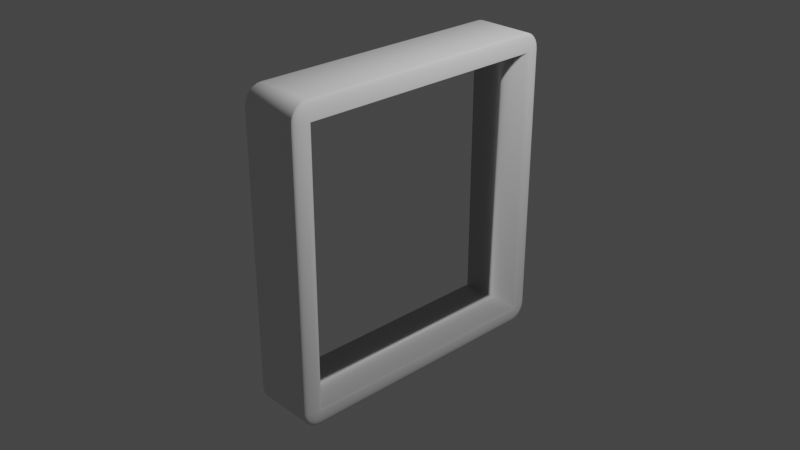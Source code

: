 # Source: squaring.blend  (saved by Blender 2.93.21; exported with 4.5.12 LTS)
import bpy
from mathutils import Matrix  # noqa: F401  (used for matrix-valued properties, if any)

bpy.ops.wm.read_factory_settings(use_empty=True)
scene = bpy.context.scene
scene.name = 'Scene'

# ---- collections
col_collection = bpy.data.collections.new('Collection'); scene.collection.children.link(col_collection)

# ---- world
world_world = bpy.data.worlds.new('World'); scene.world = world_world
world_world.use_nodes = True; world_world.node_tree.nodes.clear()
_N = world_world.node_tree.nodes; _L = world_world.node_tree.links
n0 = _N.new('ShaderNodeOutputWorld'); n0.name = 'World Output'; n0.location = (300, 300)
n1 = _N.new('ShaderNodeBackground'); n1.name = 'Background'; n1.location = (10, 300)
n1.inputs[0].default_value = (0.05088, 0.05088, 0.05088, 1.0)
_L.new(n1.outputs[0], n0.inputs[0])
n0.is_active_output = True
world_world.color = (0.05088, 0.05088, 0.05088)
world_world.use_sun_shadow = False
world_world.sun_shadow_jitter_overblur = 0.0

# ---- cameras
cam_camera = bpy.data.cameras.new('Camera')
cam_camera.clip_end = 100.0
cam_camera.ortho_scale = 7.314

# ---- lights
light_light = bpy.data.lights.new('Light', 'POINT')
light_light.transmission_factor = 0.0
light_light.energy = 1000.0
light_light.shadow_soft_size = 0.1
light_light.shadow_maximum_resolution = 0.006
light_light.use_absolute_resolution = True

# ---- meshes
me_cube_001 = bpy.data.meshes.new('Cube.001')
me_cube_001.from_pydata([(-0.8832, -0.8832, -1.0), (-0.8832, -1.0, -0.8832), (-1.0, -0.8832, -0.8832), (-0.8832, -0.9134, -0.996), (-0.8832, -0.9416, -0.9843), (-0.8832, -0.9658, -0.9658), (-0.9134, -0.8832, -0.996), (-0.9143, -0.9146, -0.9913), (-0.9138, -0.9418, -0.9795), (-0.9132, -0.963, -0.963), (-0.9416, -0.8832, -0.9843), (-0.9418, -0.914, -0.9794), (-0.9388, -0.9388, -0.9695), (-0.9364, -0.9567, -0.9567), (-0.9506, -0.9506, -0.9506), (-0.9134, -0.996, -0.8832), (-0.9416, -0.9843, -0.8832), (-0.9658, -0.9658, -0.8832), (-0.8832, -0.996, -0.9134), (-0.9146, -0.9913, -0.9143), (-0.9418, -0.9795, -0.9138), (-0.963, -0.963, -0.9132), (-0.8832, -0.9843, -0.9416), (-0.914, -0.9794, -0.9418), (-0.9388, -0.9695, -0.9388), (-0.9567, -0.9567, -0.9364), (-0.996, -0.8832, -0.9134), (-0.9843, -0.8832, -0.9416), (-0.9658, -0.8832, -0.9658), (-0.996, -0.9134, -0.8832), (-0.9913, -0.9143, -0.9146), (-0.9795, -0.9138, -0.9418), (-0.963, -0.9132, -0.963), (-0.9843, -0.9416, -0.8832), (-0.9794, -0.9418, -0.914), (-0.9695, -0.9388, -0.9388), (-0.9567, -0.9364, -0.9567), (-0.8832, -1.0, 0.8832), (-0.8832, -0.8832, 1.0), (-1.0, -0.8832, 0.8832), (-0.8832, -0.996, 0.9134), (-0.8832, -0.9843, 0.9416), (-0.8832, -0.9658, 0.9658), (-0.9134, -0.996, 0.8832), (-0.9143, -0.9913, 0.9146), (-0.9138, -0.9795, 0.9418), (-0.9132, -0.963, 0.963), (-0.9416, -0.9843, 0.8832), (-0.9418, -0.9794, 0.914), (-0.9388, -0.9695, 0.9388), (-0.9364, -0.9567, 0.9567), (-0.9506, -0.9506, 0.9506), (-0.9134, -0.8832, 0.996), (-0.9416, -0.8832, 0.9843), (-0.9658, -0.8832, 0.9658), (-0.8832, -0.9134, 0.996), (-0.9146, -0.9143, 0.9913), (-0.9418, -0.9138, 0.9795), (-0.963, -0.9132, 0.963), (-0.8832, -0.9416, 0.9843), (-0.914, -0.9418, 0.9794), (-0.9388, -0.9388, 0.9695), (-0.9567, -0.9364, 0.9567), (-0.996, -0.9134, 0.8832), (-0.9843, -0.9416, 0.8832), (-0.9658, -0.9658, 0.8832), (-0.996, -0.8832, 0.9134), (-0.9913, -0.9146, 0.9143), (-0.9795, -0.9418, 0.9138), (-0.963, -0.963, 0.9132), (-0.9843, -0.8832, 0.9416), (-0.9794, -0.914, 0.9418), (-0.9695, -0.9388, 0.9388), (-0.9567, -0.9567, 0.9364), (-0.8832, 0.8832, -1.0), (-1.0, 0.8832, -0.8832), (-0.8832, 1.0, -0.8832), (-0.9134, 0.8832, -0.996), (-0.9416, 0.8832, -0.9843), (-0.9658, 0.8832, -0.9658), (-0.8832, 0.9134, -0.996), (-0.9146, 0.9143, -0.9913), (-0.9418, 0.9138, -0.9795), (-0.963, 0.9132, -0.963), (-0.8832, 0.9416, -0.9843), (-0.914, 0.9418, -0.9794), (-0.9388, 0.9388, -0.9695), (-0.9567, 0.9364, -0.9567), (-0.9506, 0.9506, -0.9506), (-0.996, 0.9134, -0.8832), (-0.9843, 0.9416, -0.8832), (-0.9658, 0.9658, -0.8832), (-0.996, 0.8832, -0.9134), (-0.9913, 0.9146, -0.9143), (-0.9795, 0.9418, -0.9138), (-0.963, 0.963, -0.9132), (-0.9843, 0.8832, -0.9416), (-0.9794, 0.914, -0.9418), (-0.9695, 0.9388, -0.9388), (-0.9567, 0.9567, -0.9364), (-0.8832, 0.996, -0.9134), (-0.8832, 0.9843, -0.9416), (-0.8832, 0.9658, -0.9658), (-0.9134, 0.996, -0.8832), (-0.9143, 0.9913, -0.9146), (-0.9138, 0.9795, -0.9418), (-0.9132, 0.963, -0.963), (-0.9416, 0.9843, -0.8832), (-0.9418, 0.9794, -0.914), (-0.9388, 0.9695, -0.9388), (-0.9364, 0.9567, -0.9567), (-0.8832, 0.8832, 1.0), (-0.8832, 1.0, 0.8832), (-1.0, 0.8832, 0.8832), (-0.8832, 0.9134, 0.996), (-0.8832, 0.9416, 0.9843), (-0.8832, 0.9658, 0.9658), (-0.9134, 0.8832, 0.996), (-0.9143, 0.9146, 0.9913), (-0.9138, 0.9418, 0.9795), (-0.9132, 0.963, 0.963), (-0.9416, 0.8832, 0.9843), (-0.9418, 0.914, 0.9794), (-0.9388, 0.9388, 0.9695), (-0.9364, 0.9567, 0.9567), (-0.9506, 0.9506, 0.9506), (-0.9134, 0.996, 0.8832), (-0.9416, 0.9843, 0.8832), (-0.9658, 0.9658, 0.8832), (-0.8832, 0.996, 0.9134), (-0.9146, 0.9913, 0.9143), (-0.9418, 0.9795, 0.9138), (-0.963, 0.963, 0.9132), (-0.8832, 0.9843, 0.9416), (-0.914, 0.9794, 0.9418), (-0.9388, 0.9695, 0.9388), (-0.9567, 0.9567, 0.9364), (-0.996, 0.8832, 0.9134), (-0.9843, 0.8832, 0.9416), (-0.9658, 0.8832, 0.9658), (-0.996, 0.9134, 0.8832), (-0.9913, 0.9143, 0.9146), (-0.9795, 0.9138, 0.9418), (-0.963, 0.9132, 0.963), (-0.9843, 0.9416, 0.8832), (-0.9794, 0.9418, 0.914), (-0.9695, 0.9388, 0.9388), (-0.9567, 0.9364, 0.9567), (0.8832, -0.8832, -1.0), (1.0, -0.8832, -0.8832), (0.8832, -1.0, -0.8832), (0.9134, -0.8832, -0.996), (0.9416, -0.8832, -0.9843), (0.9658, -0.8832, -0.9658), (0.8832, -0.9134, -0.996), (0.9146, -0.9143, -0.9913), (0.9418, -0.9138, -0.9795), (0.963, -0.9132, -0.963), (0.8832, -0.9416, -0.9843), (0.914, -0.9418, -0.9794), (0.9388, -0.9388, -0.9695), (0.9567, -0.9364, -0.9567), (0.9506, -0.9506, -0.9506), (0.996, -0.9134, -0.8832), (0.9843, -0.9416, -0.8832), (0.9658, -0.9658, -0.8832), (0.996, -0.8832, -0.9134), (0.9913, -0.9146, -0.9143), (0.9795, -0.9418, -0.9138), (0.963, -0.963, -0.9132), (0.9843, -0.8832, -0.9416), (0.9794, -0.914, -0.9418), (0.9695, -0.9388, -0.9388), (0.9567, -0.9567, -0.9364), (0.8832, -0.996, -0.9134), (0.8832, -0.9843, -0.9416), (0.8832, -0.9658, -0.9658), (0.9134, -0.996, -0.8832), (0.9143, -0.9913, -0.9146), (0.9138, -0.9795, -0.9418), (0.9132, -0.963, -0.963), (0.9416, -0.9843, -0.8832), (0.9418, -0.9794, -0.914), (0.9388, -0.9695, -0.9388), (0.9364, -0.9567, -0.9567), (0.8832, -0.8832, 1.0), (0.8832, -1.0, 0.8832), (1.0, -0.8832, 0.8832), (0.8832, -0.9134, 0.996), (0.8832, -0.9416, 0.9843), (0.8832, -0.9658, 0.9658), (0.9134, -0.8832, 0.996), (0.9143, -0.9146, 0.9913), (0.9138, -0.9418, 0.9795), (0.9132, -0.963, 0.963), (0.9416, -0.8832, 0.9843), (0.9418, -0.914, 0.9794), (0.9388, -0.9388, 0.9695), (0.9364, -0.9567, 0.9567), (0.9506, -0.9506, 0.9506), (0.9134, -0.996, 0.8832), (0.9416, -0.9843, 0.8832), (0.9658, -0.9658, 0.8832), (0.8832, -0.996, 0.9134), (0.9146, -0.9913, 0.9143), (0.9418, -0.9795, 0.9138), (0.963, -0.963, 0.9132), (0.8832, -0.9843, 0.9416), (0.914, -0.9794, 0.9418), (0.9388, -0.9695, 0.9388), (0.9567, -0.9567, 0.9364), (0.996, -0.8832, 0.9134), (0.9843, -0.8832, 0.9416), (0.9658, -0.8832, 0.9658), (0.996, -0.9134, 0.8832), (0.9913, -0.9143, 0.9146), (0.9795, -0.9138, 0.9418), (0.963, -0.9132, 0.963), (0.9843, -0.9416, 0.8832), (0.9794, -0.9418, 0.914), (0.9695, -0.9388, 0.9388), (0.9567, -0.9364, 0.9567), (0.8832, 0.8832, -1.0), (0.8832, 1.0, -0.8832), (1.0, 0.8832, -0.8832), (0.8832, 0.9134, -0.996), (0.8832, 0.9416, -0.9843), (0.8832, 0.9658, -0.9658), (0.9134, 0.8832, -0.996), (0.9143, 0.9146, -0.9913), (0.9138, 0.9418, -0.9795), (0.9132, 0.963, -0.963), (0.9416, 0.8832, -0.9843), (0.9418, 0.914, -0.9794), (0.9388, 0.9388, -0.9695), (0.9364, 0.9567, -0.9567), (0.9506, 0.9506, -0.9506), (0.9134, 0.996, -0.8832), (0.9416, 0.9843, -0.8832), (0.9658, 0.9658, -0.8832), (0.8832, 0.996, -0.9134), (0.9146, 0.9913, -0.9143), (0.9418, 0.9795, -0.9138), (0.963, 0.963, -0.9132), (0.8832, 0.9843, -0.9416), (0.914, 0.9794, -0.9418), (0.9388, 0.9695, -0.9388), (0.9567, 0.9567, -0.9364), (0.996, 0.8832, -0.9134), (0.9843, 0.8832, -0.9416), (0.9658, 0.8832, -0.9658), (0.996, 0.9134, -0.8832), (0.9913, 0.9143, -0.9146), (0.9795, 0.9138, -0.9418), (0.963, 0.9132, -0.963), (0.9843, 0.9416, -0.8832), (0.9794, 0.9418, -0.914), (0.9695, 0.9388, -0.9388), (0.9567, 0.9364, -0.9567), (0.8832, 0.8832, 1.0), (1.0, 0.8832, 0.8832), (0.8832, 1.0, 0.8832), (0.9134, 0.8832, 0.996), (0.9416, 0.8832, 0.9843), (0.9658, 0.8832, 0.9658), (0.8832, 0.9134, 0.996), (0.9146, 0.9143, 0.9913), (0.9418, 0.9138, 0.9795), (0.963, 0.9132, 0.963), (0.8832, 0.9416, 0.9843), (0.914, 0.9418, 0.9794), (0.9388, 0.9388, 0.9695), (0.9567, 0.9364, 0.9567), (0.9506, 0.9506, 0.9506), (0.996, 0.9134, 0.8832), (0.9843, 0.9416, 0.8832), (0.9658, 0.9658, 0.8832), (0.996, 0.8832, 0.9134), (0.9913, 0.9146, 0.9143), (0.9795, 0.9418, 0.9138), (0.963, 0.963, 0.9132), (0.9843, 0.8832, 0.9416), (0.9794, 0.914, 0.9418), (0.9695, 0.9388, 0.9388), (0.9567, 0.9567, 0.9364), (0.8832, 0.996, 0.9134), (0.8832, 0.9843, 0.9416), (0.8832, 0.9658, 0.9658), (0.9134, 0.996, 0.8832), (0.9143, 0.9913, 0.9146), (0.9138, 0.9795, 0.9418), (0.9132, 0.963, 0.963), (0.9416, 0.9843, 0.8832), (0.9418, 0.9794, 0.914), (0.9388, 0.9695, 0.9388), (0.9364, 0.9567, 0.9567)], [], [(150, 186, 37, 1), (260, 187, 39, 113), (259, 111, 38, 185), (224, 260, 113, 75), (76, 112, 261, 223), (0, 3, 7, 6), (3, 4, 8, 7), (4, 5, 9, 8), (6, 7, 11, 10), (7, 8, 12, 11), (8, 9, 13, 12), (10, 11, 32, 28), (11, 12, 36, 32), (12, 13, 14, 36), (1, 15, 19, 18), (15, 16, 20, 19), (16, 17, 21, 20), (18, 19, 23, 22), (19, 20, 24, 23), (20, 21, 25, 24), (22, 23, 9, 5), (23, 24, 13, 9), (24, 25, 14, 13), (2, 26, 30, 29), (26, 27, 31, 30), (27, 28, 32, 31), (29, 30, 34, 33), (30, 31, 35, 34), (31, 32, 36, 35), (33, 34, 21, 17), (34, 35, 25, 21), (35, 36, 14, 25), (37, 40, 44, 43), (40, 41, 45, 44), (41, 42, 46, 45), (43, 44, 48, 47), (44, 45, 49, 48), (45, 46, 50, 49), (47, 48, 69, 65), (48, 49, 73, 69), (49, 50, 51, 73), (38, 52, 56, 55), (52, 53, 57, 56), (53, 54, 58, 57), (55, 56, 60, 59), (56, 57, 61, 60), (57, 58, 62, 61), (59, 60, 46, 42), (60, 61, 50, 46), (61, 62, 51, 50), (39, 63, 67, 66), (63, 64, 68, 67), (64, 65, 69, 68), (66, 67, 71, 70), (67, 68, 72, 71), (68, 69, 73, 72), (70, 71, 58, 54), (71, 72, 62, 58), (72, 73, 51, 62), (74, 77, 81, 80), (77, 78, 82, 81), (78, 79, 83, 82), (80, 81, 85, 84), (81, 82, 86, 85), (82, 83, 87, 86), (84, 85, 106, 102), (85, 86, 110, 106), (86, 87, 88, 110), (75, 89, 93, 92), (89, 90, 94, 93), (90, 91, 95, 94), (92, 93, 97, 96), (93, 94, 98, 97), (94, 95, 99, 98), (96, 97, 83, 79), (97, 98, 87, 83), (98, 99, 88, 87), (76, 100, 104, 103), (100, 101, 105, 104), (101, 102, 106, 105), (103, 104, 108, 107), (104, 105, 109, 108), (105, 106, 110, 109), (107, 108, 95, 91), (108, 109, 99, 95), (109, 110, 88, 99), (111, 114, 118, 117), (114, 115, 119, 118), (115, 116, 120, 119), (117, 118, 122, 121), (118, 119, 123, 122), (119, 120, 124, 123), (121, 122, 143, 139), (122, 123, 147, 143), (123, 124, 125, 147), (112, 126, 130, 129), (126, 127, 131, 130), (127, 128, 132, 131), (129, 130, 134, 133), (130, 131, 135, 134), (131, 132, 136, 135), (133, 134, 120, 116), (134, 135, 124, 120), (135, 136, 125, 124), (113, 137, 141, 140), (137, 138, 142, 141), (138, 139, 143, 142), (140, 141, 145, 144), (141, 142, 146, 145), (142, 143, 147, 146), (144, 145, 132, 128), (145, 146, 136, 132), (146, 147, 125, 136), (148, 151, 155, 154), (151, 152, 156, 155), (152, 153, 157, 156), (154, 155, 159, 158), (155, 156, 160, 159), (156, 157, 161, 160), (158, 159, 180, 176), (159, 160, 184, 180), (160, 161, 162, 184), (149, 163, 167, 166), (163, 164, 168, 167), (164, 165, 169, 168), (166, 167, 171, 170), (167, 168, 172, 171), (168, 169, 173, 172), (170, 171, 157, 153), (171, 172, 161, 157), (172, 173, 162, 161), (150, 174, 178, 177), (174, 175, 179, 178), (175, 176, 180, 179), (177, 178, 182, 181), (178, 179, 183, 182), (179, 180, 184, 183), (181, 182, 169, 165), (182, 183, 173, 169), (183, 184, 162, 173), (185, 188, 192, 191), (188, 189, 193, 192), (189, 190, 194, 193), (191, 192, 196, 195), (192, 193, 197, 196), (193, 194, 198, 197), (195, 196, 217, 213), (196, 197, 221, 217), (197, 198, 199, 221), (186, 200, 204, 203), (200, 201, 205, 204), (201, 202, 206, 205), (203, 204, 208, 207), (204, 205, 209, 208), (205, 206, 210, 209), (207, 208, 194, 190), (208, 209, 198, 194), (209, 210, 199, 198), (187, 211, 215, 214), (211, 212, 216, 215), (212, 213, 217, 216), (214, 215, 219, 218), (215, 216, 220, 219), (216, 217, 221, 220), (218, 219, 206, 202), (219, 220, 210, 206), (220, 221, 199, 210), (222, 225, 229, 228), (225, 226, 230, 229), (226, 227, 231, 230), (228, 229, 233, 232), (229, 230, 234, 233), (230, 231, 235, 234), (232, 233, 254, 250), (233, 234, 258, 254), (234, 235, 236, 258), (223, 237, 241, 240), (237, 238, 242, 241), (238, 239, 243, 242), (240, 241, 245, 244), (241, 242, 246, 245), (242, 243, 247, 246), (244, 245, 231, 227), (245, 246, 235, 231), (246, 247, 236, 235), (224, 248, 252, 251), (248, 249, 253, 252), (249, 250, 254, 253), (251, 252, 256, 255), (252, 253, 257, 256), (253, 254, 258, 257), (255, 256, 243, 239), (256, 257, 247, 243), (257, 258, 236, 247), (259, 262, 266, 265), (262, 263, 267, 266), (263, 264, 268, 267), (265, 266, 270, 269), (266, 267, 271, 270), (267, 268, 272, 271), (269, 270, 291, 287), (270, 271, 295, 291), (271, 272, 273, 295), (260, 274, 278, 277), (274, 275, 279, 278), (275, 276, 280, 279), (277, 278, 282, 281), (278, 279, 283, 282), (279, 280, 284, 283), (281, 282, 268, 264), (282, 283, 272, 268), (283, 284, 273, 272), (261, 285, 289, 288), (285, 286, 290, 289), (286, 287, 291, 290), (288, 289, 293, 292), (289, 290, 294, 293), (290, 291, 295, 294), (292, 293, 280, 276), (293, 294, 284, 280), (294, 295, 273, 284), (74, 0, 6, 77), (77, 6, 10, 78), (78, 10, 28, 79), (79, 28, 27, 96), (96, 27, 26, 92), (92, 26, 2, 75), (1, 37, 43, 15), (15, 43, 47, 16), (16, 47, 65, 17), (17, 65, 64, 33), (33, 64, 63, 29), (29, 63, 39, 2), (38, 111, 117, 52), (52, 117, 121, 53), (53, 121, 139, 54), (54, 139, 138, 70), (70, 138, 137, 66), (66, 137, 113, 39), (112, 76, 103, 126), (126, 103, 107, 127), (127, 107, 91, 128), (128, 91, 90, 144), (144, 90, 89, 140), (140, 89, 75, 113), (222, 74, 80, 225), (225, 80, 84, 226), (226, 84, 102, 227), (227, 102, 101, 244), (244, 101, 100, 240), (240, 100, 76, 223), (111, 259, 265, 114), (114, 265, 269, 115), (115, 269, 287, 116), (116, 287, 286, 133), (133, 286, 285, 129), (129, 285, 261, 112), (260, 224, 251, 274), (274, 251, 255, 275), (275, 255, 239, 276), (276, 239, 238, 292), (292, 238, 237, 288), (288, 237, 223, 261), (148, 222, 228, 151), (151, 228, 232, 152), (152, 232, 250, 153), (153, 250, 249, 170), (170, 249, 248, 166), (166, 248, 224, 149), (259, 185, 191, 262), (262, 191, 195, 263), (263, 195, 213, 264), (264, 213, 212, 281), (281, 212, 211, 277), (277, 211, 187, 260), (186, 150, 177, 200), (200, 177, 181, 201), (201, 181, 165, 202), (202, 165, 164, 218), (218, 164, 163, 214), (214, 163, 149, 187), (0, 148, 154, 3), (3, 154, 158, 4), (4, 158, 176, 5), (5, 176, 175, 22), (22, 175, 174, 18), (18, 174, 150, 1), (185, 38, 55, 188), (188, 55, 59, 189), (189, 59, 42, 190), (190, 42, 41, 207), (207, 41, 40, 203), (203, 40, 37, 186), (74, 222, 148, 0), (187, 149, 2, 39), (149, 224, 75, 2)])
me_cube_001.polygons.foreach_set('use_smooth', [True] * 296)
_uv = me_cube_001.uv_layers.new(name='UVMap')
_uv.uv.foreach_set('vector', [0.3896, 0.7646, 0.6104, 0.7646, 0.6104, 0.9854, 0.3896, 0.9854, 0.6104, 0.5146, 0.6104, 0.7354, 0.6104, 0.01461, 0.6104, 0.2354, 0.6396, 0.5146, 0.8604, 0.5146, 0.8604, 0.7354, 0.6396, 0.7354, 0.3896, 0.5146, 0.6104, 0.5146, 0.6104, 0.2354, 0.3896, 0.2354, 0.3896, 0.2646, 0.6104, 0.2646, 0.6104, 0.4854, 0.3896, 0.4854, 0.1396, 0.7354, 0.1396, 0.7392, 0.1357, 0.7393, 0.1358, 0.7354, 0.1396, 0.7392, 0.1396, 0.7427, 0.1358, 0.7427, 0.1357, 0.7393, 0.1396, 0.7427, 0.1396, 0.75, 0.1358, 0.75, 0.1358, 0.7427, 0.1358, 0.7354, 0.1357, 0.7393, 0.1323, 0.7393, 0.1323, 0.7354, 0.1357, 0.7393, 0.1358, 0.7427, 0.1326, 0.7424, 0.1323, 0.7393, 0.1358, 0.7427, 0.1358, 0.75, 0.133, 0.75, 0.1326, 0.7424, 0.1323, 0.7354, 0.1323, 0.7393, 0.125, 0.7392, 0.125, 0.7354, 0.1323, 0.7393, 0.1326, 0.7424, 0.125, 0.742, 0.125, 0.7392, 0.1326, 0.7424, 0.133, 0.75, 0.1312, 0.75, 0.125, 0.742, 0.3896, 0.9854, 0.3896, 0.9892, 0.3857, 0.9893, 0.3858, 0.9854, 0.3896, 0.9892, 0.3896, 0.9927, 0.3858, 0.9927, 0.3857, 0.9893, 0.3896, 0.9927, 0.3896, 1.0, 0.3858, 1.0, 0.3858, 0.9927, 0.3858, 0.9854, 0.3857, 0.9893, 0.3823, 0.9893, 0.3823, 0.9854, 0.3857, 0.9893, 0.3858, 0.9927, 0.3826, 0.9924, 0.3823, 0.9893, 0.3858, 0.9927, 0.3858, 1.0, 0.383, 1.0, 0.3826, 0.9924, 0.3823, 0.9854, 0.3823, 0.9893, 0.375, 0.9892, 0.375, 0.9854, 0.3823, 0.9893, 0.3826, 0.9924, 0.375, 0.992, 0.375, 0.9892, 0.3826, 0.9924, 0.383, 1.0, 0.3812, 1.0, 0.375, 0.992, 0.3896, 0.01461, 0.3858, 0.01461, 0.3857, 0.01071, 0.3896, 0.01083, 0.3858, 0.01461, 0.3823, 0.01461, 0.3823, 0.01077, 0.3857, 0.01071, 0.3823, 0.01461, 0.375, 0.01461, 0.375, 0.01085, 0.3823, 0.01077, 0.3896, 0.01083, 0.3857, 0.01071, 0.3857, 0.007275, 0.3896, 0.007301, 0.3857, 0.01071, 0.3823, 0.01077, 0.3826, 0.007648, 0.3857, 0.007275, 0.3823, 0.01077, 0.375, 0.01085, 0.375, 0.007954, 0.3826, 0.007648, 0.3896, 0.007301, 0.3857, 0.007275, 0.3858, 0.0, 0.3896, 0.0, 0.3857, 0.007275, 0.3826, 0.007648, 0.383, 0.0, 0.3858, 0.0, 0.3826, 0.007648, 0.375, 0.007954, 0.375, 0.006173, 0.383, 0.0, 0.6104, 0.9854, 0.6142, 0.9854, 0.6143, 0.9893, 0.6104, 0.9892, 0.6142, 0.9854, 0.6177, 0.9854, 0.6177, 0.9892, 0.6143, 0.9893, 0.6177, 0.9854, 0.625, 0.9854, 0.625, 0.9892, 0.6177, 0.9892, 0.6104, 0.9892, 0.6143, 0.9893, 0.6143, 0.9927, 0.6104, 0.9927, 0.6143, 0.9893, 0.6177, 0.9892, 0.6174, 0.9924, 0.6143, 0.9927, 0.6177, 0.9892, 0.625, 0.9892, 0.625, 0.992, 0.6174, 0.9924, 0.6104, 0.9927, 0.6143, 0.9927, 0.6142, 1.0, 0.6104, 1.0, 0.6143, 0.9927, 0.6174, 0.9924, 0.617, 1.0, 0.6142, 1.0, 0.6174, 0.9924, 0.625, 0.992, 0.625, 0.9938, 0.617, 1.0, 0.8604, 0.7354, 0.8642, 0.7354, 0.8643, 0.7393, 0.8604, 0.7392, 0.8642, 0.7354, 0.8677, 0.7354, 0.8677, 0.7392, 0.8643, 0.7393, 0.8677, 0.7354, 0.875, 0.7354, 0.875, 0.7392, 0.8677, 0.7392, 0.8604, 0.7392, 0.8643, 0.7393, 0.8643, 0.7427, 0.8604, 0.7427, 0.8643, 0.7393, 0.8677, 0.7392, 0.8674, 0.7424, 0.8643, 0.7427, 0.8677, 0.7392, 0.875, 0.7392, 0.875, 0.742, 0.8674, 0.7424, 0.8604, 0.7427, 0.8643, 0.7427, 0.8642, 0.75, 0.8604, 0.75, 0.8643, 0.7427, 0.8674, 0.7424, 0.867, 0.75, 0.8642, 0.75, 0.8674, 0.7424, 0.875, 0.742, 0.875, 0.7438, 0.867, 0.75, 0.6104, 0.01461, 0.6104, 0.01083, 0.6143, 0.01068, 0.6142, 0.01461, 0.6104, 0.01083, 0.6104, 0.007301, 0.6142, 0.007279, 0.6143, 0.01068, 0.6104, 0.007301, 0.6104, 0.0, 0.6142, 0.0, 0.6142, 0.007279, 0.6142, 0.01461, 0.6143, 0.01068, 0.6177, 0.01075, 0.6177, 0.01461, 0.6143, 0.01068, 0.6142, 0.007279, 0.6174, 0.007645, 0.6177, 0.01075, 0.6142, 0.007279, 0.6142, 0.0, 0.617, 0.0, 0.6174, 0.007645, 0.6177, 0.01461, 0.6177, 0.01075, 0.625, 0.01085, 0.625, 0.01461, 0.6177, 0.01075, 0.6174, 0.007645, 0.625, 0.007954, 0.625, 0.01085, 0.6174, 0.007645, 0.617, 0.0, 0.6188, 0.0, 0.625, 0.007954, 0.1396, 0.5146, 0.1358, 0.5146, 0.1357, 0.5107, 0.1396, 0.5108, 0.1358, 0.5146, 0.1323, 0.5146, 0.1323, 0.5108, 0.1357, 0.5107, 0.1323, 0.5146, 0.125, 0.5146, 0.125, 0.5108, 0.1323, 0.5108, 0.1396, 0.5108, 0.1357, 0.5107, 0.1357, 0.5073, 0.1396, 0.5073, 0.1357, 0.5107, 0.1323, 0.5108, 0.1326, 0.5076, 0.1357, 0.5073, 0.1323, 0.5108, 0.125, 0.5108, 0.125, 0.508, 0.1326, 0.5076, 0.1396, 0.5073, 0.1357, 0.5073, 0.1358, 0.5, 0.1396, 0.5, 0.1357, 0.5073, 0.1326, 0.5076, 0.133, 0.5, 0.1358, 0.5, 0.1326, 0.5076, 0.125, 0.508, 0.125, 0.5062, 0.133, 0.5, 0.3896, 0.2354, 0.3896, 0.2392, 0.3857, 0.2393, 0.3858, 0.2354, 0.3896, 0.2392, 0.3896, 0.2427, 0.3858, 0.2427, 0.3857, 0.2393, 0.3896, 0.2427, 0.3896, 0.25, 0.3858, 0.25, 0.3858, 0.2427, 0.3858, 0.2354, 0.3857, 0.2393, 0.3823, 0.2393, 0.3823, 0.2354, 0.3857, 0.2393, 0.3858, 0.2427, 0.3826, 0.2424, 0.3823, 0.2393, 0.3858, 0.2427, 0.3858, 0.25, 0.383, 0.25, 0.3826, 0.2424, 0.3823, 0.2354, 0.3823, 0.2393, 0.375, 0.2392, 0.375, 0.2354, 0.3823, 0.2393, 0.3826, 0.2424, 0.375, 0.242, 0.375, 0.2392, 0.3826, 0.2424, 0.383, 0.25, 0.3812, 0.25, 0.375, 0.242, 0.3896, 0.2646, 0.3858, 0.2646, 0.3857, 0.2607, 0.3896, 0.2608, 0.3858, 0.2646, 0.3823, 0.2646, 0.3823, 0.2608, 0.3857, 0.2607, 0.3823, 0.2646, 0.375, 0.2646, 0.375, 0.2608, 0.3823, 0.2608, 0.3896, 0.2608, 0.3857, 0.2607, 0.3857, 0.2573, 0.3896, 0.2573, 0.3857, 0.2607, 0.3823, 0.2608, 0.3826, 0.2576, 0.3857, 0.2573, 0.3823, 0.2608, 0.375, 0.2608, 0.375, 0.258, 0.3826, 0.2576, 0.3896, 0.2573, 0.3857, 0.2573, 0.3858, 0.25, 0.3896, 0.25, 0.3857, 0.2573, 0.3826, 0.2576, 0.383, 0.25, 0.3858, 0.25, 0.3826, 0.2576, 0.375, 0.258, 0.375, 0.2562, 0.383, 0.25, 0.8604, 0.5146, 0.8604, 0.5108, 0.8643, 0.5107, 0.8642, 0.5146, 0.8604, 0.5108, 0.8604, 0.5073, 0.8642, 0.5073, 0.8643, 0.5107, 0.8604, 0.5073, 0.8604, 0.5, 0.8642, 0.5, 0.8642, 0.5073, 0.8642, 0.5146, 0.8643, 0.5107, 0.8677, 0.5107, 0.8677, 0.5146, 0.8643, 0.5107, 0.8642, 0.5073, 0.8674, 0.5076, 0.8677, 0.5107, 0.8642, 0.5073, 0.8642, 0.5, 0.867, 0.5, 0.8674, 0.5076, 0.8677, 0.5146, 0.8677, 0.5107, 0.875, 0.5108, 0.875, 0.5146, 0.8677, 0.5107, 0.8674, 0.5076, 0.875, 0.508, 0.875, 0.5108, 0.8674, 0.5076, 0.867, 0.5, 0.8688, 0.5, 0.875, 0.508, 0.6104, 0.2646, 0.6104, 0.2608, 0.6143, 0.2607, 0.6142, 0.2646, 0.6104, 0.2608, 0.6104, 0.2573, 0.6142, 0.2573, 0.6143, 0.2607, 0.6104, 0.2573, 0.6104, 0.25, 0.6142, 0.25, 0.6142, 0.2573, 0.6142, 0.2646, 0.6143, 0.2607, 0.6177, 0.2607, 0.6177, 0.2646, 0.6143, 0.2607, 0.6142, 0.2573, 0.6174, 0.2576, 0.6177, 0.2607, 0.6142, 0.2573, 0.6142, 0.25, 0.617, 0.25, 0.6174, 0.2576, 0.6177, 0.2646, 0.6177, 0.2607, 0.625, 0.2608, 0.625, 0.2646, 0.6177, 0.2607, 0.6174, 0.2576, 0.625, 0.258, 0.625, 0.2608, 0.6174, 0.2576, 0.617, 0.25, 0.6188, 0.25, 0.625, 0.258, 0.6104, 0.2354, 0.6142, 0.2354, 0.6143, 0.2393, 0.6104, 0.2392, 0.6142, 0.2354, 0.6177, 0.2354, 0.6177, 0.2392, 0.6143, 0.2393, 0.6177, 0.2354, 0.625, 0.2354, 0.625, 0.2392, 0.6177, 0.2392, 0.6104, 0.2392, 0.6143, 0.2393, 0.6143, 0.2427, 0.6104, 0.2427, 0.6143, 0.2393, 0.6177, 0.2392, 0.6174, 0.2424, 0.6143, 0.2427, 0.6177, 0.2392, 0.625, 0.2392, 0.625, 0.242, 0.6174, 0.2424, 0.6104, 0.2427, 0.6143, 0.2427, 0.6142, 0.25, 0.6104, 0.25, 0.6143, 0.2427, 0.6174, 0.2424, 0.617, 0.25, 0.6142, 0.25, 0.6174, 0.2424, 0.625, 0.242, 0.625, 0.2438, 0.617, 0.25, 0.3604, 0.7354, 0.3642, 0.7354, 0.3643, 0.7393, 0.3604, 0.7392, 0.3642, 0.7354, 0.3677, 0.7354, 0.3677, 0.7392, 0.3643, 0.7393, 0.3677, 0.7354, 0.375, 0.7354, 0.375, 0.7392, 0.3677, 0.7392, 0.3604, 0.7392, 0.3643, 0.7393, 0.3643, 0.7427, 0.3604, 0.7427, 0.3643, 0.7393, 0.3677, 0.7392, 0.3674, 0.7424, 0.3643, 0.7427, 0.3677, 0.7392, 0.375, 0.7392, 0.375, 0.742, 0.3674, 0.7424, 0.3604, 0.7427, 0.3643, 0.7427, 0.3642, 0.75, 0.3604, 0.75, 0.3643, 0.7427, 0.3674, 0.7424, 0.367, 0.75, 0.3642, 0.75, 0.3674, 0.7424, 0.375, 0.742, 0.3771, 0.75, 0.367, 0.75, 0.3896, 0.7354, 0.3896, 0.7392, 0.3857, 0.7393, 0.3858, 0.7354, 0.3896, 0.7392, 0.3896, 0.7427, 0.3858, 0.7427, 0.3857, 0.7393, 0.3896, 0.7427, 0.3896, 0.75, 0.3858, 0.75, 0.3858, 0.7427, 0.3858, 0.7354, 0.3857, 0.7393, 0.3823, 0.7393, 0.3823, 0.7354, 0.3857, 0.7393, 0.3858, 0.7427, 0.3826, 0.7424, 0.3823, 0.7393, 0.3858, 0.7427, 0.3858, 0.75, 0.383, 0.75, 0.3826, 0.7424, 0.3823, 0.7354, 0.3823, 0.7393, 0.375, 0.7392, 0.375, 0.7354, 0.3823, 0.7393, 0.3826, 0.7424, 0.375, 0.742, 0.375, 0.7392, 0.3826, 0.7424, 0.383, 0.75, 0.3771, 0.75, 0.375, 0.742, 0.3896, 0.7646, 0.3858, 0.7646, 0.3857, 0.7607, 0.3896, 0.7608, 0.3858, 0.7646, 0.3823, 0.7646, 0.3823, 0.7608, 0.3857, 0.7607, 0.3823, 0.7646, 0.375, 0.7646, 0.375, 0.7608, 0.3823, 0.7608, 0.3896, 0.7608, 0.3857, 0.7607, 0.3857, 0.7573, 0.3896, 0.7573, 0.3857, 0.7607, 0.3823, 0.7608, 0.3826, 0.7576, 0.3857, 0.7573, 0.3823, 0.7608, 0.375, 0.7608, 0.375, 0.758, 0.3826, 0.7576, 0.3896, 0.7573, 0.3857, 0.7573, 0.3858, 0.75, 0.3896, 0.75, 0.3857, 0.7573, 0.3826, 0.7576, 0.383, 0.75, 0.3858, 0.75, 0.3826, 0.7576, 0.375, 0.758, 0.3771, 0.75, 0.383, 0.75, 0.6396, 0.7354, 0.6396, 0.7392, 0.6357, 0.7393, 0.6358, 0.7354, 0.6396, 0.7392, 0.6396, 0.7427, 0.6358, 0.7427, 0.6357, 0.7393, 0.6396, 0.7427, 0.6396, 0.75, 0.6358, 0.75, 0.6358, 0.7427, 0.6358, 0.7354, 0.6357, 0.7393, 0.6323, 0.7393, 0.6323, 0.7354, 0.6357, 0.7393, 0.6358, 0.7427, 0.6326, 0.7424, 0.6323, 0.7393, 0.6358, 0.7427, 0.6358, 0.75, 0.633, 0.75, 0.6326, 0.7424, 0.6323, 0.7354, 0.6323, 0.7393, 0.625, 0.7392, 0.625, 0.7354, 0.6323, 0.7393, 0.6326, 0.7424, 0.625, 0.742, 0.625, 0.7392, 0.6326, 0.7424, 0.633, 0.75, 0.625, 0.7479, 0.625, 0.742, 0.6104, 0.7646, 0.6104, 0.7608, 0.6143, 0.7607, 0.6142, 0.7646, 0.6104, 0.7608, 0.6104, 0.7573, 0.6142, 0.7573, 0.6143, 0.7607, 0.6104, 0.7573, 0.6104, 0.75, 0.6142, 0.75, 0.6142, 0.7573, 0.6142, 0.7646, 0.6143, 0.7607, 0.6177, 0.7607, 0.6177, 0.7646, 0.6143, 0.7607, 0.6142, 0.7573, 0.6174, 0.7576, 0.6177, 0.7607, 0.6142, 0.7573, 0.6142, 0.75, 0.617, 0.75, 0.6174, 0.7576, 0.6177, 0.7646, 0.6177, 0.7607, 0.625, 0.7608, 0.625, 0.7646, 0.6177, 0.7607, 0.6174, 0.7576, 0.625, 0.758, 0.625, 0.7608, 0.6174, 0.7576, 0.617, 0.75, 0.625, 0.7479, 0.625, 0.758, 0.6104, 0.7354, 0.6142, 0.7354, 0.6143, 0.7393, 0.6104, 0.7392, 0.6142, 0.7354, 0.6177, 0.7354, 0.6177, 0.7392, 0.6143, 0.7393, 0.6177, 0.7354, 0.625, 0.7354, 0.625, 0.7392, 0.6177, 0.7392, 0.6104, 0.7392, 0.6143, 0.7393, 0.6143, 0.7427, 0.6104, 0.7427, 0.6143, 0.7393, 0.6177, 0.7392, 0.6174, 0.7424, 0.6143, 0.7427, 0.6177, 0.7392, 0.625, 0.7392, 0.625, 0.742, 0.6174, 0.7424, 0.6104, 0.7427, 0.6143, 0.7427, 0.6142, 0.75, 0.6104, 0.75, 0.6143, 0.7427, 0.6174, 0.7424, 0.617, 0.75, 0.6142, 0.75, 0.6174, 0.7424, 0.625, 0.742, 0.625, 0.7479, 0.617, 0.75, 0.3604, 0.5146, 0.3604, 0.5108, 0.3643, 0.5107, 0.3642, 0.5146, 0.3604, 0.5108, 0.3604, 0.5073, 0.3642, 0.5073, 0.3643, 0.5107, 0.3604, 0.5073, 0.3604, 0.5, 0.3642, 0.5, 0.3642, 0.5073, 0.3642, 0.5146, 0.3643, 0.5107, 0.3677, 0.5107, 0.3677, 0.5146, 0.3643, 0.5107, 0.3642, 0.5073, 0.3674, 0.5076, 0.3677, 0.5107, 0.3642, 0.5073, 0.3642, 0.5, 0.367, 0.5, 0.3674, 0.5076, 0.3677, 0.5146, 0.3677, 0.5107, 0.375, 0.5108, 0.375, 0.5146, 0.3677, 0.5107, 0.3674, 0.5076, 0.375, 0.508, 0.375, 0.5108, 0.3674, 0.5076, 0.367, 0.5, 0.375, 0.5021, 0.375, 0.508, 0.3896, 0.4854, 0.3896, 0.4892, 0.3857, 0.4893, 0.3858, 0.4854, 0.3896, 0.4892, 0.3896, 0.4927, 0.3858, 0.4927, 0.3857, 0.4893, 0.3896, 0.4927, 0.3896, 0.5, 0.3858, 0.5, 0.3858, 0.4927, 0.3858, 0.4854, 0.3857, 0.4893, 0.3823, 0.4893, 0.3823, 0.4854, 0.3857, 0.4893, 0.3858, 0.4927, 0.3826, 0.4924, 0.3823, 0.4893, 0.3858, 0.4927, 0.3858, 0.5, 0.383, 0.5, 0.3826, 0.4924, 0.3823, 0.4854, 0.3823, 0.4893, 0.375, 0.4892, 0.375, 0.4854, 0.3823, 0.4893, 0.3826, 0.4924, 0.375, 0.492, 0.375, 0.4892, 0.3826, 0.4924, 0.383, 0.5, 0.375, 0.5021, 0.375, 0.492, 0.3896, 0.5146, 0.3858, 0.5146, 0.3857, 0.5107, 0.3896, 0.5108, 0.3858, 0.5146, 0.3823, 0.5146, 0.3823, 0.5108, 0.3857, 0.5107, 0.3823, 0.5146, 0.375, 0.5146, 0.375, 0.5108, 0.3823, 0.5108, 0.3896, 0.5108, 0.3857, 0.5107, 0.3857, 0.5073, 0.3896, 0.5073, 0.3857, 0.5107, 0.3823, 0.5108, 0.3826, 0.5076, 0.3857, 0.5073, 0.3823, 0.5108, 0.375, 0.5108, 0.375, 0.508, 0.3826, 0.5076, 0.3896, 0.5073, 0.3857, 0.5073, 0.3858, 0.5, 0.3896, 0.5, 0.3857, 0.5073, 0.3826, 0.5076, 0.383, 0.5, 0.3858, 0.5, 0.3826, 0.5076, 0.375, 0.508, 0.375, 0.5021, 0.383, 0.5, 0.6396, 0.5146, 0.6358, 0.5146, 0.6357, 0.5107, 0.6396, 0.5108, 0.6358, 0.5146, 0.6323, 0.5146, 0.6323, 0.5108, 0.6357, 0.5107, 0.6323, 0.5146, 0.625, 0.5146, 0.625, 0.5108, 0.6323, 0.5108, 0.6396, 0.5108, 0.6357, 0.5107, 0.6357, 0.5073, 0.6396, 0.5073, 0.6357, 0.5107, 0.6323, 0.5108, 0.6326, 0.5076, 0.6357, 0.5073, 0.6323, 0.5108, 0.625, 0.5108, 0.625, 0.508, 0.6326, 0.5076, 0.6396, 0.5073, 0.6357, 0.5073, 0.6358, 0.5, 0.6396, 0.5, 0.6357, 0.5073, 0.6326, 0.5076, 0.633, 0.5, 0.6358, 0.5, 0.6326, 0.5076, 0.625, 0.508, 0.6229, 0.5, 0.633, 0.5, 0.6104, 0.5146, 0.6104, 0.5108, 0.6143, 0.5107, 0.6142, 0.5146, 0.6104, 0.5108, 0.6104, 0.5073, 0.6142, 0.5073, 0.6143, 0.5107, 0.6104, 0.5073, 0.6104, 0.5, 0.6142, 0.5, 0.6142, 0.5073, 0.6142, 0.5146, 0.6143, 0.5107, 0.6177, 0.5107, 0.6177, 0.5146, 0.6143, 0.5107, 0.6142, 0.5073, 0.6174, 0.5076, 0.6177, 0.5107, 0.6142, 0.5073, 0.6142, 0.5, 0.617, 0.5, 0.6174, 0.5076, 0.6177, 0.5146, 0.6177, 0.5107, 0.625, 0.5108, 0.625, 0.5146, 0.6177, 0.5107, 0.6174, 0.5076, 0.625, 0.508, 0.625, 0.5108, 0.6174, 0.5076, 0.617, 0.5, 0.6229, 0.5, 0.625, 0.508, 0.6104, 0.4854, 0.6142, 0.4854, 0.6143, 0.4893, 0.6104, 0.4892, 0.6142, 0.4854, 0.6177, 0.4854, 0.6177, 0.4892, 0.6143, 0.4893, 0.6177, 0.4854, 0.625, 0.4854, 0.625, 0.4892, 0.6177, 0.4892, 0.6104, 0.4892, 0.6143, 0.4893, 0.6143, 0.4927, 0.6104, 0.4927, 0.6143, 0.4893, 0.6177, 0.4892, 0.6174, 0.4924, 0.6143, 0.4927, 0.6177, 0.4892, 0.625, 0.4892, 0.625, 0.492, 0.6174, 0.4924, 0.6104, 0.4927, 0.6143, 0.4927, 0.6142, 0.5, 0.6104, 0.5, 0.6143, 0.4927, 0.6174, 0.4924, 0.617, 0.5, 0.6142, 0.5, 0.6174, 0.4924, 0.625, 0.492, 0.6229, 0.5, 0.617, 0.5, 0.1396, 0.5146, 0.1396, 0.7354, 0.1358, 0.7354, 0.1358, 0.5146, 0.1358, 0.5146, 0.1358, 0.7354, 0.1323, 0.7354, 0.1323, 0.5146, 0.1323, 0.5146, 0.1323, 0.7354, 0.125, 0.7354, 0.125, 0.5146, 0.375, 0.2354, 0.375, 0.01461, 0.3823, 0.01461, 0.3823, 0.2354, 0.3823, 0.2354, 0.3823, 0.01461, 0.3858, 0.01461, 0.3858, 0.2354, 0.3858, 0.2354, 0.3858, 0.01461, 0.3896, 0.01461, 0.3896, 0.2354, 0.3896, 0.9854, 0.6104, 0.9854, 0.6104, 0.9892, 0.3896, 0.9892, 0.3896, 0.9892, 0.6104, 0.9892, 0.6104, 0.9927, 0.3896, 0.9927, 0.3896, 0.9927, 0.6104, 0.9927, 0.6104, 1.0, 0.3896, 1.0, 0.3896, 0.0, 0.6104, 0.0, 0.6104, 0.007301, 0.3896, 0.007301, 0.3896, 0.007301, 0.6104, 0.007301, 0.6104, 0.01083, 0.3896, 0.01083, 0.3896, 0.01083, 0.6104, 0.01083, 0.6104, 0.01461, 0.3896, 0.01461, 0.8604, 0.7354, 0.8604, 0.5146, 0.8642, 0.5146, 0.8642, 0.7354, 0.8642, 0.7354, 0.8642, 0.5146, 0.8677, 0.5146, 0.8677, 0.7354, 0.8677, 0.7354, 0.8677, 0.5146, 0.875, 0.5146, 0.875, 0.7354, 0.625, 0.01461, 0.625, 0.2354, 0.6177, 0.2354, 0.6177, 0.01461, 0.6177, 0.01461, 0.6177, 0.2354, 0.6142, 0.2354, 0.6142, 0.01461, 0.6142, 0.01461, 0.6142, 0.2354, 0.6104, 0.2354, 0.6104, 0.01461, 0.6104, 0.2646, 0.3896, 0.2646, 0.3896, 0.2608, 0.6104, 0.2608, 0.6104, 0.2608, 0.3896, 0.2608, 0.3896, 0.2573, 0.6104, 0.2573, 0.6104, 0.2573, 0.3896, 0.2573, 0.3896, 0.25, 0.6104, 0.25, 0.6104, 0.25, 0.3896, 0.25, 0.3896, 0.2427, 0.6104, 0.2427, 0.6104, 0.2427, 0.3896, 0.2427, 0.3896, 0.2392, 0.6104, 0.2392, 0.6104, 0.2392, 0.3896, 0.2392, 0.3896, 0.2354, 0.6104, 0.2354, 0.3604, 0.5146, 0.1396, 0.5146, 0.1396, 0.5108, 0.3604, 0.5108, 0.3604, 0.5108, 0.1396, 0.5108, 0.1396, 0.5073, 0.3604, 0.5073, 0.3604, 0.5073, 0.1396, 0.5073, 0.1396, 0.5, 0.3604, 0.5, 0.375, 0.4854, 0.375, 0.2646, 0.3823, 0.2646, 0.3823, 0.4854, 0.3823, 0.4854, 0.3823, 0.2646, 0.3858, 0.2646, 0.3858, 0.4854, 0.3858, 0.4854, 0.3858, 0.2646, 0.3896, 0.2646, 0.3896, 0.4854, 0.8604, 0.5146, 0.6396, 0.5146, 0.6396, 0.5108, 0.8604, 0.5108, 0.8604, 0.5108, 0.6396, 0.5108, 0.6396, 0.5073, 0.8604, 0.5073, 0.8604, 0.5073, 0.6396, 0.5073, 0.6396, 0.5, 0.8604, 0.5, 0.625, 0.2646, 0.625, 0.4854, 0.6177, 0.4854, 0.6177, 0.2646, 0.6177, 0.2646, 0.6177, 0.4854, 0.6142, 0.4854, 0.6142, 0.2646, 0.6142, 0.2646, 0.6142, 0.4854, 0.6104, 0.4854, 0.6104, 0.2646, 0.6104, 0.5146, 0.3896, 0.5146, 0.3896, 0.5108, 0.6104, 0.5108, 0.6104, 0.5108, 0.3896, 0.5108, 0.3896, 0.5073, 0.6104, 0.5073, 0.6104, 0.5073, 0.3896, 0.5073, 0.3896, 0.5, 0.6104, 0.5, 0.6104, 0.5, 0.3896, 0.5, 0.3896, 0.4927, 0.6104, 0.4927, 0.6104, 0.4927, 0.3896, 0.4927, 0.3896, 0.4892, 0.6104, 0.4892, 0.6104, 0.4892, 0.3896, 0.4892, 0.3896, 0.4854, 0.6104, 0.4854, 0.3604, 0.7354, 0.3604, 0.5146, 0.3642, 0.5146, 0.3642, 0.7354, 0.3642, 0.7354, 0.3642, 0.5146, 0.3677, 0.5146, 0.3677, 0.7354, 0.3677, 0.7354, 0.3677, 0.5146, 0.375, 0.5146, 0.375, 0.7354, 0.375, 0.7354, 0.375, 0.5146, 0.3823, 0.5146, 0.3823, 0.7354, 0.3823, 0.7354, 0.3823, 0.5146, 0.3858, 0.5146, 0.3858, 0.7354, 0.3858, 0.7354, 0.3858, 0.5146, 0.3896, 0.5146, 0.3896, 0.7354, 0.6396, 0.5146, 0.6396, 0.7354, 0.6358, 0.7354, 0.6358, 0.5146, 0.6358, 0.5146, 0.6358, 0.7354, 0.6323, 0.7354, 0.6323, 0.5146, 0.6323, 0.5146, 0.6323, 0.7354, 0.625, 0.7354, 0.625, 0.5146, 0.625, 0.5146, 0.625, 0.7354, 0.6177, 0.7354, 0.6177, 0.5146, 0.6177, 0.5146, 0.6177, 0.7354, 0.6142, 0.7354, 0.6142, 0.5146, 0.6142, 0.5146, 0.6142, 0.7354, 0.6104, 0.7354, 0.6104, 0.5146, 0.6104, 0.7646, 0.3896, 0.7646, 0.3896, 0.7608, 0.6104, 0.7608, 0.6104, 0.7608, 0.3896, 0.7608, 0.3896, 0.7573, 0.6104, 0.7573, 0.6104, 0.7573, 0.3896, 0.7573, 0.3896, 0.75, 0.6104, 0.75, 0.6104, 0.75, 0.3896, 0.75, 0.3896, 0.7427, 0.6104, 0.7427, 0.6104, 0.7427, 0.3896, 0.7427, 0.3896, 0.7392, 0.6104, 0.7392, 0.6104, 0.7392, 0.3896, 0.7392, 0.3896, 0.7354, 0.6104, 0.7354, 0.1396, 0.7354, 0.3604, 0.7354, 0.3604, 0.7392, 0.1396, 0.7392, 0.1396, 0.7392, 0.3604, 0.7392, 0.3604, 0.7427, 0.1396, 0.7427, 0.1396, 0.7427, 0.3604, 0.7427, 0.3604, 0.75, 0.1396, 0.75, 0.375, 0.9854, 0.375, 0.7646, 0.3823, 0.7646, 0.3823, 0.9854, 0.3823, 0.9854, 0.3823, 0.7646, 0.3858, 0.7646, 0.3858, 0.9854, 0.3858, 0.9854, 0.3858, 0.7646, 0.3896, 0.7646, 0.3896, 0.9854, 0.6396, 0.7354, 0.8604, 0.7354, 0.8604, 0.7392, 0.6396, 0.7392, 0.6396, 0.7392, 0.8604, 0.7392, 0.8604, 0.7427, 0.6396, 0.7427, 0.6396, 0.7427, 0.8604, 0.7427, 0.8604, 0.75, 0.6396, 0.75, 0.625, 0.7646, 0.625, 0.9854, 0.6177, 0.9854, 0.6177, 0.7646, 0.6177, 0.7646, 0.6177, 0.9854, 0.6142, 0.9854, 0.6142, 0.7646, 0.6142, 0.7646, 0.6142, 0.9854, 0.6104, 0.9854, 0.6104, 0.7646, 0.1396, 0.5146, 0.3604, 0.5146, 0.3604, 0.7354, 0.1396, 0.7354, 0.6104, 0.7354, 0.3896, 0.7354, 0.3896, 0.01461, 0.6104, 0.01461, 0.3896, 0.7354, 0.3896, 0.5146, 0.3896, 0.2354, 0.3896, 0.01461])
me_cube_001.use_remesh_fix_poles = True
me_cube_001.use_remesh_preserve_attributes = False
me_cube_001.update()

# ---- objects
ob_light = bpy.data.objects.new('Light', light_light)
ob_camera = bpy.data.objects.new('Camera', cam_camera)
ob_cube = bpy.data.objects.new('Cube', me_cube_001)

# ---- transforms, parenting, visibility, modifiers, constraints
ob_light.location = (4.076, 1.005, 5.904)
ob_light.rotation_euler = (0.6503, 0.05522, 1.866)
ob_light.lock_rotations_4d = False
ob_light.empty_display_type = 'ARROWS'
ob_light.color = (0.0, 0.0, 0.0, 0.0)
ob_light.lineart.crease_threshold = 0.0
ob_camera.location = (7.359, -6.926, 4.958)
ob_camera.rotation_euler = (1.109, 0.0, 0.8149)
ob_camera.lock_rotations_4d = False
ob_camera.empty_display_type = 'ARROWS'
ob_camera.color = (0.0, 0.0, 0.0, 0.0)
ob_camera.display_type = 'WIRE'
ob_camera.lineart.crease_threshold = 0.0
ob_cube.location = (0.07142, -0.03951, 0.06767)
ob_cube.scale = (0.3581, 1.582, 1.672)

# ---- collection membership
col_collection.objects.link(ob_light)
col_collection.objects.link(ob_camera)
col_collection.objects.link(ob_cube)

# ---- scene / render settings (as saved in the file)
scene.camera = ob_camera
scene.frame_start = 1; scene.frame_end = 250; scene.frame_set(1)
scene.render.engine = 'BLENDER_EEVEE_NEXT'
scene.cycles.use_denoising = False
scene.cycles.samples = 128
scene.cycles.sampling_pattern = 'TABULATED_SOBOL'
scene.cycles.use_adaptive_sampling = False
scene.cycles.use_light_tree = False
scene.view_settings.view_transform = 'Filmic'
bpy.context.view_layer.update()
